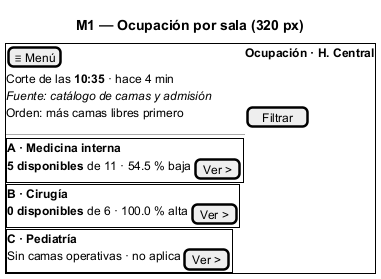

The diagram above was rendered by PlantUML. Its source (embedded in the PNG):
@startsalt
title M1 — Ocupación por sala (320 px)
{+
  [≡ Menú] | <b>Ocupación · H. Central</b>
  Corte de las <b>10:35</b> · hace 4 min
  <i>Fuente: catálogo de camas y admisión</i>
  Orden: más camas libres primero | [Filtrar]
  ---
  {+
    <b>A · Medicina interna</b>
    <b>5 disponibles</b> de 11 · 54.5 % baja | [Ver >]
  }
  {+
    <b>B · Cirugía</b>
    <b>0 disponibles</b> de 6 · 100.0 % alta | [Ver >]
  }
  {+
    <b>C · Pediatría</b>
    Sin camas operativas · no aplica | [Ver >]
  }
}
@endsalt